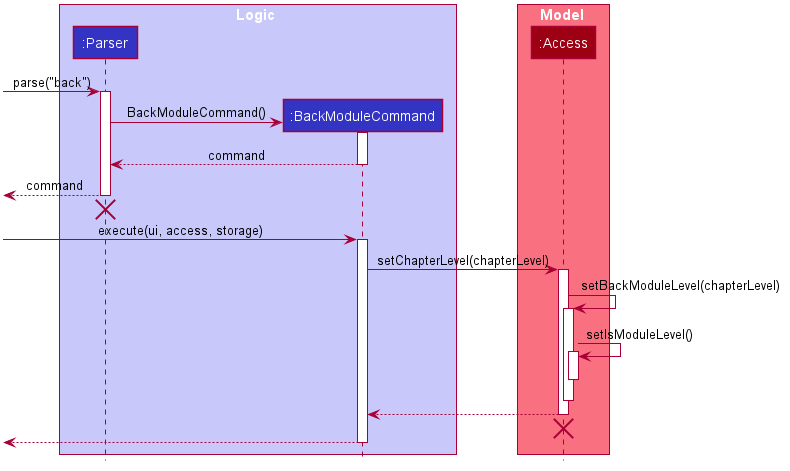

The diagram above was rendered by PlantUML. Its source (embedded in the PNG):
@startuml








skinparam BackgroundColor #FFFFFFF

skinparam Shadowing false

skinparam Class {
    FontColor #FFFFFF
    BorderThickness 1
    BorderColor #FFFFFF
    StereotypeFontColor #FFFFFF
    FontName Arial
}

skinparam Actor {
    BorderColor #000000
    Color #000000
    FontName Arial
}

skinparam Sequence {
    MessageAlign center
    BoxFontSize 15
    BoxPadding 0
    BoxFontColor #FFFFFF
    FontName Arial
}

skinparam Participant {
    FontColor #FFFFFFF
    Padding 20
}

skinparam MinClassWidth 50
skinparam ParticipantPadding 10
skinparam Shadowing false
skinparam DefaultTextAlignment center
skinparam packageStyle Rectangle

hide footbox
hide members
hide circle

box Logic #C8C8FA
participant ":Parser" as Parser #3333C4
participant ":BackModuleCommand" as BackModuleCommand #3333C4
end box

box Model #F97181
participant ":Access" as Access #9D0012
end box

[-> Parser : parse("back")
activate Parser

create BackModuleCommand
Parser -> BackModuleCommand : BackModuleCommand()
activate BackModuleCommand

BackModuleCommand --> Parser : command
deactivate BackModuleCommand

[<-- Parser : command
deactivate Parser
[<-[hidden]- Parser
destroy Parser

-> BackModuleCommand : execute(ui, access, storage)
activate BackModuleCommand
BackModuleCommand -> Access : setChapterLevel(chapterLevel)
activate Access
Access -> Access : setBackModuleLevel(chapterLevel)
activate Access
Access -> Access : setIsModuleLevel()
activate Access
deactivate Access
[<-[hidden]- Access
deactivate Access
BackModuleCommand <-- Access
deactivate Access
[<-[hidden]- Access
destroy Access
<-- BackModuleCommand
deactivate BackModuleCommand
@enduml